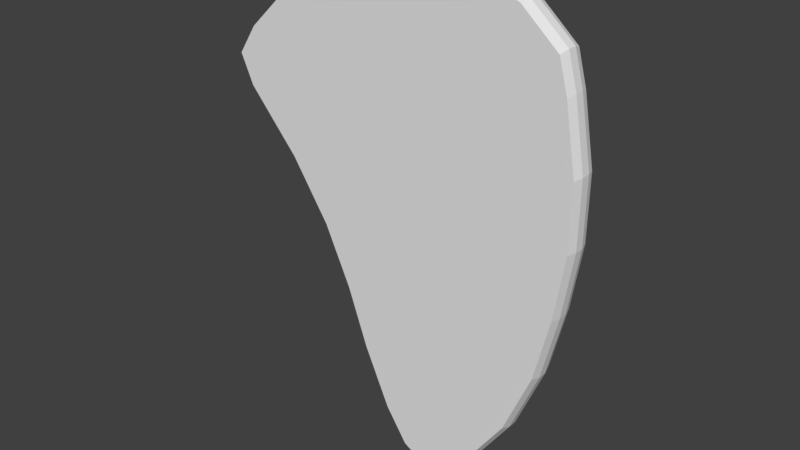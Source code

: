 # Source: Uncooked_Steak.blend  (saved by Blender 2.79.0; exported with 4.5.12 LTS)
import bpy
from mathutils import Matrix  # noqa: F401  (used for matrix-valued properties, if any)

bpy.ops.wm.read_factory_settings(use_empty=True)
scene = bpy.context.scene
scene.name = 'Scene'

# ---- collections
col_collection_1 = bpy.data.collections.new('Collection 1'); scene.collection.children.link(col_collection_1)

# ---- world
world_world = bpy.data.worlds.new('World'); scene.world = world_world
world_world.color = (0.05088, 0.05088, 0.05088)
world_world.use_sun_shadow = False
world_world.sun_shadow_jitter_overblur = 0.0
world_world.cycles.sampling_method = 'MANUAL'

# ---- meshes
me_cube_001 = bpy.data.meshes.new('Cube.001')
me_cube_001.from_pydata([(-0.7492, -0.2979, -3.954), (-2.183, -0.2979, 4.847), (-0.7492, 0.2979, -3.954), (-2.183, 0.2979, 4.847), (0.7903, -0.2979, -4.442), (1.787, -0.2979, 5.204), (0.7903, 0.2979, -4.442), (1.787, 0.2979, 5.204), (0.04978, 0.2979, -4.834), (0.03308, 0.2979, 5.429), (0.04978, -0.2979, -4.834), (0.03308, -0.2979, 5.429), (-0.299, 0.2979, -4.632), (-0.953, -0.2979, 5.217), (-0.953, 0.2979, 5.217), (-0.299, -0.2979, -4.632), (1.162, 0.2979, 5.451), (0.3768, -0.2979, -4.768), (0.3768, 0.2979, -4.768), (1.162, -0.2979, 5.451), (-1.327, -0.2979, -2.671), (-1.799, -0.2979, -1.354), (-2.42, -0.2979, -0.008036), (-3.308, -0.2979, 1.341), (-4.431, -0.2979, 2.639), (-4.318, -0.2979, 3.615), (-4.318, 0.2979, 3.615), (-4.431, 0.2979, 2.639), (-3.308, 0.2979, 1.341), (-2.42, 0.2979, -0.008036), (-1.799, 0.2979, -1.354), (-1.327, 0.2979, -2.671), (2.675, 0.2979, 3.946), (2.916, 0.2979, 2.544), (2.904, 0.2979, 1.148), (2.684, 0.2979, -0.2613), (2.347, 0.2979, -1.669), (1.76, 0.2979, -3.061), (2.675, -0.2979, 3.946), (2.916, -0.2979, 2.544), (2.904, -0.2979, 1.148), (2.684, -0.2979, -0.2613), (2.347, -0.2979, -1.669), (1.76, -0.2979, -3.061), (0.0, -0.2979, 4.162), (0.0, -0.2979, 2.612), (0.0, -0.2979, 1.063), (0.0, -0.2979, -0.4872), (0.0, -0.2979, -2.037), (0.0, -0.2979, -3.587), (0.0, 0.2979, 4.162), (0.0, 0.2979, 2.612), (0.0, 0.2979, 1.063), (0.0, 0.2979, -0.4872), (0.0, 0.2979, -2.037), (0.0, 0.2979, -3.587), (-0.9492, 0.2979, 4.015), (-0.8743, 0.2979, 2.538), (-0.7994, 0.2979, 1.061), (-0.7246, 0.2979, -0.4157), (-0.6497, 0.2979, -1.893), (-0.5748, 0.2979, -3.37), (-0.9492, -0.2979, 4.015), (-0.8743, -0.2979, 2.538), (-0.7994, -0.2979, 1.061), (-0.7246, -0.2979, -0.4157), (-0.6497, -0.2979, -1.893), (-0.5748, -0.2979, -3.37), (1.111, -0.2979, 4.197), (1.009, -0.2979, 2.658), (0.9074, -0.2979, 1.119), (0.8055, -0.2979, -0.4196), (0.7036, -0.2979, -1.959), (0.6018, -0.2979, -3.498), (1.111, 0.2979, 4.197), (1.009, 0.2979, 2.658), (0.9074, 0.2979, 1.119), (0.8055, 0.2979, -0.4196), (0.7036, 0.2979, -1.959), (0.6018, 0.2979, -3.498), (-3.687, -0.2979, 4.215), (-3.687, 0.2979, 4.215), (2.503, 0.2979, 4.572), (2.503, -0.2979, 4.572), (0.0, -0.2979, 4.938), (0.0, 0.2979, 4.938), (-0.9867, 0.2979, 4.755), (-0.9867, -0.2979, 4.755), (1.162, -0.2979, 4.968), (1.162, 0.2979, 4.968), (-4.646, -0.2979, 3.116), (-4.646, 0.2979, 3.116), (2.797, 0.2979, 3.239), (2.797, -0.2979, 3.239), (0.0, -0.2979, 3.387), (0.0, 0.2979, 3.387), (-0.9118, 0.2979, 3.277), (-0.9118, -0.2979, 3.277), (1.06, -0.2979, 3.428), (1.06, 0.2979, 3.428), (-1.013, 0.101, -4.177), (-1.013, -0.101, -4.177), (-2.315, -0.101, 5.186), (-2.315, 0.101, 5.186), (1.02, -0.101, -4.734), (1.02, 0.101, -4.734), (1.975, 0.101, 5.527), (1.975, -0.101, 5.527), (0.003396, 0.101, 5.793), (0.003396, -0.101, 5.793), (0.003396, 0.101, -5.237), (0.003396, -0.101, -5.237), (-0.505, 0.101, -4.942), (-0.505, -0.101, -4.942), (-1.038, 0.101, 5.57), (-1.038, -0.101, 5.57), (1.237, 0.101, 5.818), (1.237, -0.101, 5.818), (0.5118, 0.101, -5.135), (0.5118, -0.101, -5.135), (2.049, 0.101, -3.27), (2.049, -0.101, -3.27), (2.667, 0.101, -1.804), (2.667, -0.101, -1.804), (3.017, 0.101, -0.3379), (3.017, -0.101, -0.3379), (3.246, 0.101, 1.128), (3.246, -0.101, 1.128), (3.259, 0.101, 2.594), (3.259, -0.101, 2.594), (3.007, 0.101, 4.059), (3.007, -0.101, 4.059), (-1.615, -0.101, -2.841), (-1.615, 0.101, -2.841), (-2.094, -0.101, -1.503), (-2.094, 0.101, -1.503), (-2.712, -0.101, -0.1657), (-2.712, 0.101, -0.1657), (-3.592, -0.101, 1.172), (-3.592, 0.101, 1.172), (-4.749, -0.101, 2.509), (-4.749, 0.101, 2.509), (-4.611, -0.101, 3.847), (-4.611, 0.101, 3.847), (2.806, 0.101, 4.793), (2.806, -0.101, 4.793), (-3.907, -0.101, 4.517), (-3.907, 0.101, 4.517), (-5.05, -0.101, 3.178), (-5.05, 0.101, 3.178), (3.133, 0.101, 3.327), (3.133, -0.101, 3.327), (-3.846, -0.2979, 4.458), (-2.28, -0.2979, 5.116), (-1.592, 0.2979, -2.778), (-1.0, 0.2979, -4.092), (-0.5, 0.2979, -4.845), (1.213, 0.2979, 5.738), (1.939, 0.2979, 5.452), (2.012, 0.2979, -3.2), (1.0, 0.2979, -4.64), (2.012, -0.2979, -3.2), (1.0, -0.2979, -4.64), (0.5, -0.2979, -5.035), (-1.024, -0.2979, 5.494), (0.5, 0.2979, -5.035), (0.0, 0.2979, -5.135), (-1.024, 0.2979, 5.494), (0.0, 0.2979, 5.714), (-0.5, -0.2979, -4.845), (0.0, -0.2979, -5.135), (1.213, -0.2979, 5.738), (0.0, -0.2979, 5.714), (-2.28, 0.2979, 5.116), (-1.0, -0.2979, -4.092), (1.939, -0.2979, 5.452), (-1.592, -0.2979, -2.778), (-2.063, -0.2979, -1.463), (-2.671, -0.2979, -0.1472), (-3.536, -0.2979, 1.168), (-4.674, -0.2979, 2.484), (-4.97, -0.2979, 3.142), (-4.539, -0.2979, 3.799), (-3.846, 0.2979, 4.458), (-4.539, 0.2979, 3.799), (-4.97, 0.2979, 3.142), (-4.674, 0.2979, 2.484), (-3.536, 0.2979, 1.168), (-2.671, 0.2979, -0.1472), (-2.063, 0.2979, -1.463), (2.756, 0.2979, 4.73), (2.954, 0.2979, 4.008), (3.078, 0.2979, 3.287), (3.202, 0.2979, 2.567), (3.189, 0.2979, 1.125), (2.964, 0.2979, -0.3166), (2.62, 0.2979, -1.758), (2.756, -0.2979, 4.73), (2.954, -0.2979, 4.008), (3.078, -0.2979, 3.287), (3.202, -0.2979, 2.567), (3.189, -0.2979, 1.125), (2.964, -0.2979, -0.3166), (2.62, -0.2979, -1.758)], [], [(147, 103, 173, 183), (89, 16, 7, 82), (145, 107, 175, 197), (87, 13, 1, 80), (119, 104, 162, 163), (115, 102, 153, 164), (117, 109, 172, 171), (113, 111, 170, 169), (88, 19, 11, 84), (86, 14, 9, 85), (81, 3, 14, 86), (101, 113, 169, 174), (109, 115, 164, 172), (84, 11, 13, 87), (83, 5, 19, 88), (107, 117, 171, 175), (111, 119, 163, 170), (85, 9, 16, 89), (8, 55, 79, 18), (55, 54, 78, 79), (54, 53, 77, 78), (53, 52, 76, 77), (52, 51, 75, 76), (95, 50, 74, 99), (4, 43, 73, 17), (43, 42, 72, 73), (42, 41, 71, 72), (41, 40, 70, 71), (40, 39, 69, 70), (93, 38, 68, 98), (10, 49, 67, 15), (49, 48, 66, 67), (48, 47, 65, 66), (47, 46, 64, 65), (46, 45, 63, 64), (94, 44, 62, 97), (2, 31, 61, 12), (31, 30, 60, 61), (30, 29, 59, 60), (29, 28, 58, 59), (28, 27, 57, 58), (91, 26, 56, 96), (12, 61, 55, 8), (61, 60, 54, 55), (60, 59, 53, 54), (59, 58, 52, 53), (58, 57, 51, 52), (96, 56, 50, 95), (17, 73, 49, 10), (73, 72, 48, 49), (72, 71, 47, 48), (71, 70, 46, 47), (70, 69, 45, 46), (98, 68, 44, 94), (15, 67, 20, 0), (67, 66, 21, 20), (66, 65, 22, 21), (65, 64, 23, 22), (64, 63, 24, 23), (97, 62, 25, 90), (104, 121, 161, 162), (121, 123, 203, 161), (123, 125, 202, 203), (125, 127, 201, 202), (127, 129, 200, 201), (151, 131, 198, 199), (18, 79, 37, 6), (79, 78, 36, 37), (78, 77, 35, 36), (77, 76, 34, 35), (76, 75, 33, 34), (99, 74, 32, 92), (100, 133, 154, 155), (133, 135, 189, 154), (135, 137, 188, 189), (137, 139, 187, 188), (139, 141, 186, 187), (149, 143, 184, 185), (50, 85, 89, 74), (38, 83, 88, 68), (44, 84, 87, 62), (26, 81, 86, 56), (56, 86, 85, 50), (68, 88, 84, 44), (62, 87, 80, 25), (131, 145, 197, 198), (74, 89, 82, 32), (143, 147, 183, 184), (141, 149, 185, 186), (75, 99, 92, 33), (129, 151, 199, 200), (63, 97, 90, 24), (69, 98, 94, 45), (57, 96, 95, 51), (27, 91, 96, 57), (45, 94, 97, 63), (39, 93, 98, 69), (51, 95, 99, 75), (193, 192, 150, 128), (128, 150, 151, 129), (180, 181, 148, 140), (140, 148, 149, 141), (182, 152, 146, 142), (142, 146, 147, 143), (191, 190, 144, 130), (130, 144, 145, 131), (181, 182, 142, 148), (148, 142, 143, 149), (179, 180, 140, 138), (138, 140, 141, 139), (178, 179, 138, 136), (136, 138, 139, 137), (177, 178, 136, 134), (134, 136, 137, 135), (176, 177, 134, 132), (132, 134, 135, 133), (174, 176, 132, 101), (101, 132, 133, 100), (192, 191, 130, 150), (150, 130, 131, 151), (194, 193, 128, 126), (126, 128, 129, 127), (195, 194, 126, 124), (124, 126, 127, 125), (196, 195, 124, 122), (122, 124, 125, 123), (159, 196, 122, 120), (120, 122, 123, 121), (160, 159, 120, 105), (105, 120, 121, 104), (166, 165, 118, 110), (110, 118, 119, 111), (158, 157, 116, 106), (106, 116, 117, 107), (168, 167, 114, 108), (108, 114, 115, 109), (155, 156, 112, 100), (100, 112, 113, 101), (156, 166, 110, 112), (112, 110, 111, 113), (157, 168, 108, 116), (116, 108, 109, 117), (167, 173, 103, 114), (114, 103, 102, 115), (165, 160, 105, 118), (118, 105, 104, 119), (190, 158, 106, 144), (144, 106, 107, 145), (152, 153, 102, 146), (146, 102, 103, 147), (80, 1, 153, 152), (31, 2, 155, 154), (2, 12, 156, 155), (7, 16, 157, 158), (6, 37, 159, 160), (43, 4, 162, 161), (4, 17, 163, 162), (1, 13, 164, 153), (8, 18, 165, 166), (9, 14, 167, 168), (10, 15, 169, 170), (11, 19, 171, 172), (12, 8, 166, 156), (13, 11, 172, 164), (14, 3, 173, 167), (15, 0, 174, 169), (16, 9, 168, 157), (17, 10, 170, 163), (18, 6, 160, 165), (19, 5, 175, 171), (0, 20, 176, 174), (20, 21, 177, 176), (21, 22, 178, 177), (22, 23, 179, 178), (23, 24, 180, 179), (90, 25, 182, 181), (81, 26, 184, 183), (91, 27, 186, 185), (27, 28, 187, 186), (28, 29, 188, 187), (29, 30, 189, 188), (30, 31, 154, 189), (32, 82, 190, 191), (33, 92, 192, 193), (34, 33, 193, 194), (35, 34, 194, 195), (36, 35, 195, 196), (37, 36, 196, 159), (83, 38, 198, 197), (93, 39, 200, 199), (39, 40, 201, 200), (40, 41, 202, 201), (41, 42, 203, 202), (42, 43, 161, 203), (25, 80, 152, 182), (3, 81, 183, 173), (82, 7, 158, 190), (5, 83, 197, 175), (24, 90, 181, 180), (26, 91, 185, 184), (92, 32, 191, 192), (38, 93, 199, 198)])
_uv = me_cube_001.uv_layers.new(name='UVMap')
_uv.uv.foreach_set('vector', [0.1725, 0.6005, 0.1725, 0.5786, 0.1741, 0.5784, 0.1741, 0.6, 0.09673, 0.9357, 0.09484, 0.9411, 0.09144, 0.9344, 0.08891, 0.9229, 0.1613, 0.6504, 0.1613, 0.6602, 0.1598, 0.6592, 0.1598, 0.6497, 0.05192, 0.8415, 0.04988, 0.8366, 0.05991, 0.833, 0.07288, 0.8307, 0.1613, 0.5246, 0.1613, 0.5295, 0.1598, 0.5307, 0.1598, 0.5259, 0.1709, 0.5616, 0.1709, 0.5786, 0.1693, 0.5784, 0.1693, 0.5616, 0.1709, 0.5327, 0.1709, 0.548, 0.1693, 0.5483, 0.1693, 0.5333, 0.1677, 0.5351, 0.1677, 0.528, 0.1693, 0.529, 0.1693, 0.536, 0.03609, 0.8525, 0.03421, 0.8471, 0.04217, 0.8403, 0.04432, 0.8456, 0.1126, 0.9467, 0.1105, 0.9517, 0.1028, 0.9479, 0.105, 0.9426, 0.1335, 0.9575, 0.1206, 0.9552, 0.1105, 0.9517, 0.1126, 0.9467, 0.1677, 0.5467, 0.1677, 0.5351, 0.1693, 0.536, 0.1693, 0.5474, 0.1709, 0.548, 0.1709, 0.5616, 0.1693, 0.5616, 0.1693, 0.5483, 0.04432, 0.8456, 0.04217, 0.8403, 0.04988, 0.8366, 0.05192, 0.8415, 0.02827, 0.8653, 0.0308, 0.8538, 0.03421, 0.8471, 0.03609, 0.8525, 0.1709, 0.5246, 0.1709, 0.5327, 0.1693, 0.5333, 0.1693, 0.5253, 0.09659, 0.6568, 0.09264, 0.6588, 0.09233, 0.6576, 0.09621, 0.6556, 0.105, 0.9426, 0.1028, 0.9479, 0.09484, 0.9411, 0.09673, 0.9357, 0.1427, 0.8332, 0.1382, 0.8475, 0.1337, 0.8447, 0.1402, 0.8319, 0.1382, 0.8475, 0.1322, 0.8648, 0.1269, 0.8612, 0.1337, 0.8447, 0.1322, 0.8648, 0.1261, 0.8821, 0.1202, 0.8778, 0.1269, 0.8612, 0.1261, 0.8821, 0.1201, 0.8993, 0.1135, 0.8943, 0.1202, 0.8778, 0.1201, 0.8993, 0.114, 0.9166, 0.1068, 0.9109, 0.1135, 0.8943, 0.111, 0.9253, 0.108, 0.9339, 0.1001, 0.9274, 0.1034, 0.9191, 0.07539, 0.9552, 0.06323, 0.9459, 0.07302, 0.9435, 0.07955, 0.9563, 0.06323, 0.9459, 0.0537, 0.934, 0.06631, 0.927, 0.07302, 0.9435, 0.0537, 0.934, 0.04586, 0.9204, 0.05959, 0.9104, 0.06631, 0.927, 0.04586, 0.9204, 0.03883, 0.906, 0.05288, 0.8939, 0.05959, 0.9104, 0.03883, 0.906, 0.0333, 0.8905, 0.04616, 0.8773, 0.05288, 0.8939, 0.03142, 0.882, 0.02951, 0.8734, 0.03945, 0.8608, 0.04281, 0.8691, 0.08209, 0.955, 0.07757, 0.9408, 0.08074, 0.9347, 0.08374, 0.9505, 0.07757, 0.9408, 0.07153, 0.9235, 0.0755, 0.9178, 0.08074, 0.9347, 0.07153, 0.9235, 0.06548, 0.9062, 0.07026, 0.9008, 0.0755, 0.9178, 0.06548, 0.9062, 0.05944, 0.8889, 0.06502, 0.8839, 0.07026, 0.9008, 0.05944, 0.8889, 0.05339, 0.8716, 0.05978, 0.8669, 0.06502, 0.8839, 0.05037, 0.8629, 0.04734, 0.8543, 0.05454, 0.85, 0.05716, 0.8585, 0.1449, 0.848, 0.1439, 0.866, 0.1414, 0.8535, 0.1444, 0.8377, 0.1439, 0.866, 0.1421, 0.8836, 0.1361, 0.8704, 0.1414, 0.8535, 0.1421, 0.8836, 0.1411, 0.9025, 0.1309, 0.8874, 0.1361, 0.8704, 0.1411, 0.9025, 0.1421, 0.9231, 0.1257, 0.9043, 0.1309, 0.8874, 0.1421, 0.9231, 0.1449, 0.9446, 0.1204, 0.9213, 0.1257, 0.9043, 0.1445, 0.9512, 0.1403, 0.9548, 0.1152, 0.9382, 0.1178, 0.9297, 0.1444, 0.8377, 0.1414, 0.8535, 0.1382, 0.8475, 0.1427, 0.8332, 0.1414, 0.8535, 0.1361, 0.8704, 0.1322, 0.8648, 0.1382, 0.8475, 0.1361, 0.8704, 0.1309, 0.8874, 0.1261, 0.8821, 0.1322, 0.8648, 0.1309, 0.8874, 0.1257, 0.9043, 0.1201, 0.8993, 0.1261, 0.8821, 0.1257, 0.9043, 0.1204, 0.9213, 0.114, 0.9166, 0.1201, 0.8993, 0.1178, 0.9297, 0.1152, 0.9382, 0.108, 0.9339, 0.111, 0.9253, 0.07955, 0.9563, 0.07302, 0.9435, 0.07757, 0.9408, 0.08209, 0.955, 0.07302, 0.9435, 0.06631, 0.927, 0.07153, 0.9235, 0.07757, 0.9408, 0.06631, 0.927, 0.05959, 0.9104, 0.06548, 0.9062, 0.07153, 0.9235, 0.05959, 0.9104, 0.05288, 0.8939, 0.05944, 0.8889, 0.06548, 0.9062, 0.05288, 0.8939, 0.04616, 0.8773, 0.05339, 0.8716, 0.05944, 0.8889, 0.04281, 0.8691, 0.03945, 0.8608, 0.04734, 0.8543, 0.05037, 0.8629, 0.08374, 0.9505, 0.08074, 0.9347, 0.08327, 0.9223, 0.08423, 0.9402, 0.08074, 0.9347, 0.0755, 0.9178, 0.08142, 0.9046, 0.08327, 0.9223, 0.0755, 0.9178, 0.07026, 0.9008, 0.08051, 0.8857, 0.08142, 0.9046, 0.07026, 0.9008, 0.06502, 0.8839, 0.08144, 0.8651, 0.08051, 0.8857, 0.06502, 0.8839, 0.05978, 0.8669, 0.08422, 0.8436, 0.08144, 0.8651, 0.05716, 0.8585, 0.05454, 0.85, 0.07963, 0.8335, 0.08386, 0.837, 0.1613, 0.5295, 0.1613, 0.5478, 0.1598, 0.5487, 0.1598, 0.5307, 0.1613, 0.5478, 0.1613, 0.5662, 0.1598, 0.5668, 0.1598, 0.5487, 0.1613, 0.5662, 0.1613, 0.5848, 0.1598, 0.5851, 0.1598, 0.5668, 0.1613, 0.5848, 0.1613, 0.6034, 0.1598, 0.6034, 0.1598, 0.5851, 0.1613, 0.6034, 0.1613, 0.6221, 0.1598, 0.6218, 0.1598, 0.6034, 0.1613, 0.6316, 0.1613, 0.641, 0.1598, 0.6403, 0.1598, 0.6311, 0.1402, 0.8319, 0.1337, 0.8447, 0.1239, 0.8424, 0.136, 0.833, 0.1337, 0.8447, 0.1269, 0.8612, 0.1143, 0.8542, 0.1239, 0.8424, 0.1269, 0.8612, 0.1202, 0.8778, 0.1065, 0.8678, 0.1143, 0.8542, 0.1202, 0.8778, 0.1135, 0.8943, 0.09946, 0.8822, 0.1065, 0.8678, 0.1135, 0.8943, 0.1068, 0.9109, 0.09394, 0.8977, 0.09946, 0.8822, 0.1034, 0.9191, 0.1001, 0.9274, 0.09015, 0.9148, 0.09206, 0.9062, 0.1661, 0.5467, 0.1661, 0.5646, 0.1645, 0.565, 0.1645, 0.5474, 0.1661, 0.5646, 0.1661, 0.5814, 0.1645, 0.5816, 0.1645, 0.565, 0.1661, 0.5814, 0.1661, 0.5995, 0.1645, 0.5993, 0.1645, 0.5816, 0.1661, 0.5995, 0.1661, 0.6197, 0.1645, 0.6192, 0.1645, 0.5993, 0.1661, 0.6197, 0.1661, 0.6423, 0.1645, 0.6414, 0.1645, 0.6192, 0.1725, 0.6192, 0.1725, 0.6115, 0.1741, 0.6107, 0.1741, 0.6183, 0.108, 0.9339, 0.105, 0.9426, 0.09673, 0.9357, 0.1001, 0.9274, 0.02951, 0.8734, 0.02827, 0.8653, 0.03609, 0.8525, 0.03945, 0.8608, 0.04734, 0.8543, 0.04432, 0.8456, 0.05192, 0.8415, 0.05454, 0.85, 0.1403, 0.9548, 0.1335, 0.9575, 0.1126, 0.9467, 0.1152, 0.9382, 0.1152, 0.9382, 0.1126, 0.9467, 0.105, 0.9426, 0.108, 0.9339, 0.03945, 0.8608, 0.03609, 0.8525, 0.04432, 0.8456, 0.04734, 0.8543, 0.05454, 0.85, 0.05192, 0.8415, 0.07288, 0.8307, 0.07963, 0.8335, 0.1613, 0.641, 0.1613, 0.6504, 0.1598, 0.6497, 0.1598, 0.6403, 0.1001, 0.9274, 0.09673, 0.9357, 0.08891, 0.9229, 0.09015, 0.9148, 0.1725, 0.6115, 0.1725, 0.6005, 0.1741, 0.6, 0.1741, 0.6107, 0.1661, 0.6423, 0.1661, 0.6513, 0.1645, 0.6502, 0.1645, 0.6414, 0.1068, 0.9109, 0.1034, 0.9191, 0.09206, 0.9062, 0.09394, 0.8977, 0.1613, 0.6221, 0.1613, 0.6316, 0.1598, 0.6311, 0.1598, 0.6218, 0.05978, 0.8669, 0.05716, 0.8585, 0.08386, 0.837, 0.08422, 0.8436, 0.04616, 0.8773, 0.04281, 0.8691, 0.05037, 0.8629, 0.05339, 0.8716, 0.1204, 0.9213, 0.1178, 0.9297, 0.111, 0.9253, 0.114, 0.9166, 0.1449, 0.9446, 0.1445, 0.9512, 0.1178, 0.9297, 0.1204, 0.9213, 0.05339, 0.8716, 0.05037, 0.8629, 0.05716, 0.8585, 0.05978, 0.8669, 0.0333, 0.8905, 0.03142, 0.882, 0.04281, 0.8691, 0.04616, 0.8773, 0.114, 0.9166, 0.111, 0.9253, 0.1034, 0.9191, 0.1068, 0.9109, 0.1645, 0.6218, 0.1645, 0.6311, 0.163, 0.6316, 0.163, 0.6221, 0.163, 0.6221, 0.163, 0.6316, 0.1613, 0.6316, 0.1613, 0.6221, 0.1693, 0.6414, 0.1693, 0.6502, 0.1677, 0.6513, 0.1677, 0.6423, 0.1677, 0.6423, 0.1677, 0.6513, 0.1661, 0.6513, 0.1661, 0.6423, 0.1693, 0.6107, 0.1693, 0.6, 0.1709, 0.6005, 0.1709, 0.6115, 0.1709, 0.6115, 0.1709, 0.6005, 0.1725, 0.6005, 0.1725, 0.6115, 0.1645, 0.6403, 0.1645, 0.6497, 0.163, 0.6504, 0.163, 0.641, 0.163, 0.641, 0.163, 0.6504, 0.1613, 0.6504, 0.1613, 0.641, 0.1693, 0.6183, 0.1693, 0.6107, 0.1709, 0.6115, 0.1709, 0.6192, 0.1709, 0.6192, 0.1709, 0.6115, 0.1725, 0.6115, 0.1725, 0.6192, 0.1693, 0.6192, 0.1693, 0.6414, 0.1677, 0.6423, 0.1677, 0.6197, 0.1677, 0.6197, 0.1677, 0.6423, 0.1661, 0.6423, 0.1661, 0.6197, 0.1693, 0.5993, 0.1693, 0.6192, 0.1677, 0.6197, 0.1677, 0.5995, 0.1677, 0.5995, 0.1677, 0.6197, 0.1661, 0.6197, 0.1661, 0.5995, 0.1693, 0.5816, 0.1693, 0.5993, 0.1677, 0.5995, 0.1677, 0.5814, 0.1677, 0.5814, 0.1677, 0.5995, 0.1661, 0.5995, 0.1661, 0.5814, 0.1693, 0.565, 0.1693, 0.5816, 0.1677, 0.5814, 0.1677, 0.5646, 0.1677, 0.5646, 0.1677, 0.5814, 0.1661, 0.5814, 0.1661, 0.5646, 0.1693, 0.5474, 0.1693, 0.565, 0.1677, 0.5646, 0.1677, 0.5467, 0.1677, 0.5467, 0.1677, 0.5646, 0.1661, 0.5646, 0.1661, 0.5467, 0.1645, 0.6311, 0.1645, 0.6403, 0.163, 0.641, 0.163, 0.6316, 0.163, 0.6316, 0.163, 0.641, 0.1613, 0.641, 0.1613, 0.6316, 0.1645, 0.6034, 0.1645, 0.6218, 0.163, 0.6221, 0.163, 0.6034, 0.163, 0.6034, 0.163, 0.6221, 0.1613, 0.6221, 0.1613, 0.6034, 0.1645, 0.5851, 0.1645, 0.6034, 0.163, 0.6034, 0.163, 0.5848, 0.163, 0.5848, 0.163, 0.6034, 0.1613, 0.6034, 0.1613, 0.5848, 0.1645, 0.5668, 0.1645, 0.5851, 0.163, 0.5848, 0.163, 0.5662, 0.163, 0.5662, 0.163, 0.5848, 0.1613, 0.5848, 0.1613, 0.5662, 0.1645, 0.5487, 0.1645, 0.5668, 0.163, 0.5662, 0.163, 0.5478, 0.163, 0.5478, 0.163, 0.5662, 0.1613, 0.5662, 0.1613, 0.5478, 0.1645, 0.5307, 0.1645, 0.5487, 0.163, 0.5478, 0.163, 0.5295, 0.163, 0.5295, 0.163, 0.5478, 0.1613, 0.5478, 0.1613, 0.5295, 0.1569, 0.5278, 0.153, 0.5258, 0.1533, 0.5246, 0.1572, 0.5266, 0.1661, 0.528, 0.1661, 0.5246, 0.1677, 0.5246, 0.1677, 0.528, 0.1741, 0.5253, 0.1741, 0.5333, 0.1725, 0.5327, 0.1725, 0.5246, 0.1725, 0.5246, 0.1725, 0.5327, 0.1709, 0.5327, 0.1709, 0.5246, 0.1741, 0.5483, 0.1741, 0.5616, 0.1725, 0.5616, 0.1725, 0.548, 0.1725, 0.548, 0.1725, 0.5616, 0.1709, 0.5616, 0.1709, 0.548, 0.1645, 0.5474, 0.1645, 0.536, 0.1661, 0.5351, 0.1661, 0.5467, 0.1661, 0.5467, 0.1661, 0.5351, 0.1677, 0.5351, 0.1677, 0.5467, 0.1645, 0.536, 0.1645, 0.529, 0.1661, 0.528, 0.1661, 0.5351, 0.1661, 0.5351, 0.1661, 0.528, 0.1677, 0.528, 0.1677, 0.5351, 0.1741, 0.5333, 0.1741, 0.5483, 0.1725, 0.548, 0.1725, 0.5327, 0.1725, 0.5327, 0.1725, 0.548, 0.1709, 0.548, 0.1709, 0.5327, 0.1741, 0.5616, 0.1741, 0.5784, 0.1725, 0.5786, 0.1725, 0.5616, 0.1725, 0.5616, 0.1725, 0.5786, 0.1709, 0.5786, 0.1709, 0.5616, 0.1645, 0.5259, 0.1645, 0.5307, 0.163, 0.5295, 0.163, 0.5246, 0.163, 0.5246, 0.163, 0.5295, 0.1613, 0.5295, 0.1613, 0.5246, 0.1645, 0.6497, 0.1645, 0.6592, 0.163, 0.6602, 0.163, 0.6504, 0.163, 0.6504, 0.163, 0.6602, 0.1613, 0.6602, 0.1613, 0.6504, 0.1693, 0.6, 0.1693, 0.5784, 0.1709, 0.5786, 0.1709, 0.6005, 0.1709, 0.6005, 0.1709, 0.5786, 0.1725, 0.5786, 0.1725, 0.6005, 0.08548, 0.5283, 0.07251, 0.5306, 0.07214, 0.527, 0.08564, 0.5246, 0.1565, 0.5636, 0.1575, 0.5457, 0.1598, 0.5457, 0.1588, 0.564, 0.1575, 0.5457, 0.157, 0.5353, 0.1592, 0.5342, 0.1598, 0.5457, 0.104, 0.632, 0.1074, 0.6387, 0.106, 0.6416, 0.102, 0.6339, 0.1486, 0.5306, 0.1365, 0.54, 0.1353, 0.5369, 0.1479, 0.5271, 0.07583, 0.6435, 0.08799, 0.6528, 0.0873, 0.6564, 0.07462, 0.6466, 0.08799, 0.6528, 0.09215, 0.6539, 0.09233, 0.6576, 0.0873, 0.6564, 0.07251, 0.5306, 0.06248, 0.5342, 0.0619, 0.5306, 0.07214, 0.527, 0.1553, 0.5309, 0.1528, 0.5295, 0.153, 0.5258, 0.1569, 0.5278, 0.1154, 0.6455, 0.1231, 0.6493, 0.1225, 0.6528, 0.1145, 0.6489, 0.09469, 0.6526, 0.09634, 0.6482, 0.09857, 0.6493, 0.09621, 0.6556, 0.05477, 0.538, 0.0468, 0.5447, 0.04533, 0.5419, 0.05389, 0.5346, 0.157, 0.5353, 0.1553, 0.5309, 0.1569, 0.5278, 0.1592, 0.5342, 0.06248, 0.5342, 0.05477, 0.538, 0.05389, 0.5346, 0.0619, 0.5306, 0.1231, 0.6493, 0.1332, 0.6528, 0.1328, 0.6564, 0.1225, 0.6528, 0.09634, 0.6482, 0.09683, 0.6378, 0.09913, 0.6378, 0.09857, 0.6493, 0.1074, 0.6387, 0.1154, 0.6455, 0.1145, 0.6489, 0.106, 0.6416, 0.09215, 0.6539, 0.09469, 0.6526, 0.09621, 0.6556, 0.09233, 0.6576, 0.1528, 0.5295, 0.1486, 0.5306, 0.1479, 0.5271, 0.153, 0.5258, 0.0468, 0.5447, 0.0434, 0.5514, 0.04138, 0.5496, 0.04533, 0.5419, 0.09683, 0.6378, 0.09587, 0.6199, 0.09813, 0.6194, 0.09913, 0.6378, 0.09587, 0.6199, 0.09402, 0.6022, 0.09629, 0.6018, 0.09813, 0.6194, 0.09402, 0.6022, 0.09311, 0.5833, 0.0954, 0.5833, 0.09629, 0.6018, 0.09311, 0.5833, 0.09404, 0.5627, 0.09631, 0.5633, 0.0954, 0.5833, 0.09404, 0.5627, 0.09682, 0.5413, 0.09913, 0.5415, 0.09631, 0.5633, 0.09646, 0.5346, 0.09223, 0.5311, 0.09305, 0.5276, 0.09863, 0.5323, 0.1461, 0.6551, 0.1529, 0.6524, 0.1537, 0.6558, 0.1463, 0.6588, 0.1571, 0.6489, 0.1575, 0.6422, 0.1598, 0.642, 0.1593, 0.6512, 0.1575, 0.6422, 0.1547, 0.6207, 0.1569, 0.6202, 0.1598, 0.642, 0.1547, 0.6207, 0.1537, 0.6001, 0.156, 0.6001, 0.1569, 0.6202, 0.1537, 0.6001, 0.1547, 0.5812, 0.1569, 0.5817, 0.156, 0.6001, 0.1547, 0.5812, 0.1565, 0.5636, 0.1588, 0.564, 0.1569, 0.5817, 0.1027, 0.6125, 0.1015, 0.6205, 0.09913, 0.6207, 0.1006, 0.6114, 0.1065, 0.5953, 0.1047, 0.6038, 0.1025, 0.6026, 0.1044, 0.5938, 0.1121, 0.5798, 0.1065, 0.5953, 0.1044, 0.5938, 0.1102, 0.5778, 0.1191, 0.5655, 0.1121, 0.5798, 0.1102, 0.5778, 0.1174, 0.5631, 0.1269, 0.5518, 0.1191, 0.5655, 0.1174, 0.5631, 0.1254, 0.5492, 0.1365, 0.54, 0.1269, 0.5518, 0.1254, 0.5492, 0.1353, 0.5369, 0.04087, 0.5629, 0.04211, 0.571, 0.03992, 0.572, 0.03849, 0.5627, 0.04402, 0.5796, 0.0459, 0.5881, 0.04381, 0.5897, 0.04186, 0.5808, 0.0459, 0.5881, 0.05143, 0.6036, 0.04952, 0.6057, 0.04381, 0.5897, 0.05143, 0.6036, 0.05846, 0.618, 0.05672, 0.6204, 0.04952, 0.6057, 0.05846, 0.618, 0.0663, 0.6316, 0.06475, 0.6343, 0.05672, 0.6204, 0.0663, 0.6316, 0.07583, 0.6435, 0.07462, 0.6466, 0.06475, 0.6343, 0.09223, 0.5311, 0.08548, 0.5283, 0.08564, 0.5246, 0.09305, 0.5276, 0.1332, 0.6528, 0.1461, 0.6551, 0.1463, 0.6588, 0.1328, 0.6564, 0.1015, 0.6205, 0.104, 0.632, 0.102, 0.6339, 0.09913, 0.6207, 0.0434, 0.5514, 0.04087, 0.5629, 0.03849, 0.5627, 0.04138, 0.5496, 0.09682, 0.5413, 0.09646, 0.5346, 0.09863, 0.5323, 0.09913, 0.5415, 0.1529, 0.6524, 0.1571, 0.6489, 0.1593, 0.6512, 0.1537, 0.6558, 0.1047, 0.6038, 0.1027, 0.6125, 0.1006, 0.6114, 0.1025, 0.6026, 0.04211, 0.571, 0.04402, 0.5796, 0.04186, 0.5808, 0.03992, 0.572])
me_cube_001.use_remesh_preserve_volume = False
me_cube_001.use_remesh_preserve_attributes = False
me_cube_001.use_mirror_vertex_groups = False
me_cube_001.update()

# ---- objects
ob_cube = bpy.data.objects.new('Cube', me_cube_001)

# ---- transforms, parenting, visibility, modifiers, constraints
ob_cube.location = (1.39, 0.0, 0.0)
ob_cube.lineart.crease_threshold = 0.0

# ---- collection membership
col_collection_1.objects.link(ob_cube)

# ---- scene / render settings (as saved in the file)
scene.frame_start = 1; scene.frame_end = 250; scene.frame_set(1)
scene.render.engine = 'BLENDER_EEVEE_NEXT'
scene.render.resolution_percentage = 50
scene.render.dither_intensity = 0.0
scene.cycles.use_denoising = False
scene.cycles.samples = 128
scene.cycles.sampling_pattern = 'TABULATED_SOBOL'
scene.cycles.use_adaptive_sampling = False
scene.cycles.use_light_tree = False
scene.cycles.blur_glossy = 0.0
scene.cycles.sample_clamp_indirect = 0.0
scene.view_settings.view_transform = 'Standard'
bpy.context.view_layer.update()

# ---- added for rendering (the .blend has no active camera and no usable light): camera, sun
cam_auto = bpy.data.cameras.new('AutoCamera')
cam_auto.lens = 50.0
cam_auto.sensor_width = 36.0
cam_auto.clip_end = 1000.0
ob_auto_camera = bpy.data.objects.new('AutoCamera', cam_auto)
scene.collection.objects.link(ob_auto_camera)
ob_auto_camera.location = (13.3021, -15.369, 10.5366)
ob_auto_camera.rotation_euler = (1.09748, -7.21219e-08, 0.694738)
scene.camera = ob_auto_camera
light_auto_sun = bpy.data.lights.new('AutoSun', 'SUN')
light_auto_sun.energy = 3.0
light_auto_sun.angle = 0.0523599
ob_auto_sun = bpy.data.objects.new('AutoSun', light_auto_sun)
scene.collection.objects.link(ob_auto_sun)
ob_auto_sun.rotation_euler = (0.872665, 0.174533, 0.523599)
bpy.context.view_layer.update()
